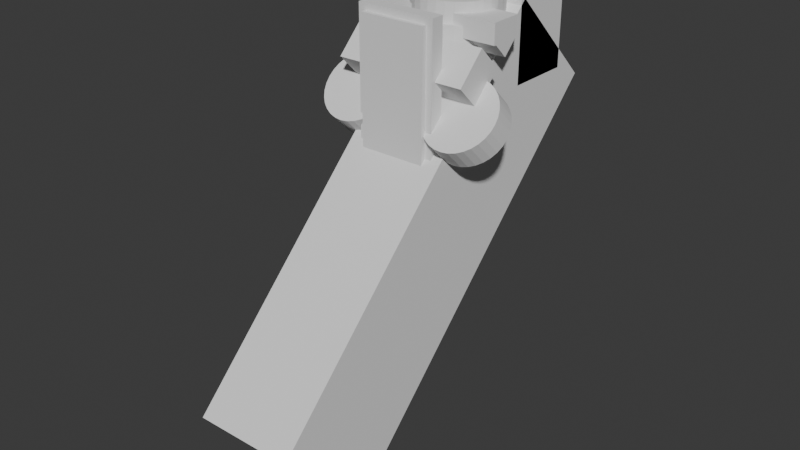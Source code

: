 # Source: model.blend  (saved by Blender 4.3.34; exported with 4.5.12 LTS)
import bpy
from mathutils import Matrix  # noqa: F401  (used for matrix-valued properties, if any)

bpy.ops.wm.read_factory_settings(use_empty=True)
scene = bpy.context.scene
scene.name = 'Scene'

# ---- collections
col_collection = bpy.data.collections.new('Collection'); scene.collection.children.link(col_collection)

# ---- world
world_world = bpy.data.worlds.new('World'); scene.world = world_world
world_world.use_nodes = True; world_world.node_tree.nodes.clear()
_N = world_world.node_tree.nodes; _L = world_world.node_tree.links
n0 = _N.new('ShaderNodeOutputWorld'); n0.name = 'World Output'; n0.location = (300, 300)
n1 = _N.new('ShaderNodeBackground'); n1.name = 'Background'; n1.location = (10, 300)
n1.inputs[0].default_value = (0.05088, 0.05088, 0.05088, 1.0)
_L.new(n1.outputs[0], n0.inputs[0])
n0.is_active_output = True
world_world.color = (0.05088, 0.05088, 0.05088)
world_world.sun_shadow_jitter_overblur = 0.0

# ---- meshes
me_cylinder_003 = bpy.data.meshes.new('Cylinder.003')
me_cylinder_003.from_pydata([(0.0, 1.0, -1.0), (0.0, 1.0, 1.0), (0.1951, 0.9808, -1.0), (0.1951, 0.9808, 1.0), (0.3827, 0.9239, -1.0), (0.3827, 0.9239, 1.0), (0.5556, 0.8315, -1.0), (0.5556, 0.8315, 1.0), (0.7071, 0.7071, -1.0), (0.7071, 0.7071, 1.0), (0.8315, 0.5556, -1.0), (0.8315, 0.5556, 1.0), (0.9239, 0.3827, -1.0), (0.9239, 0.3827, 1.0), (0.9808, 0.1951, -1.0), (0.9808, 0.1951, 1.0), (1.0, 0.0, -1.0), (1.0, 0.0, 1.0), (0.9808, -0.1951, -1.0), (0.9808, -0.1951, 1.0), (0.9239, -0.3827, -1.0), (0.9239, -0.3827, 1.0), (0.8315, -0.5556, -1.0), (0.8315, -0.5556, 1.0), (0.7071, -0.7071, -1.0), (0.7071, -0.7071, 1.0), (0.5556, -0.8315, -1.0), (0.5556, -0.8315, 1.0), (0.3827, -0.9239, -1.0), (0.3827, -0.9239, 1.0), (0.1951, -0.9808, -1.0), (0.1951, -0.9808, 1.0), (0.0, -1.0, -1.0), (0.0, -1.0, 1.0), (-0.1951, -0.9808, -1.0), (-0.1951, -0.9808, 1.0), (-0.3827, -0.9239, -1.0), (-0.3827, -0.9239, 1.0), (-0.5556, -0.8315, -1.0), (-0.5556, -0.8315, 1.0), (-0.7071, -0.7071, -1.0), (-0.7071, -0.7071, 1.0), (-0.8315, -0.5556, -1.0), (-0.8315, -0.5556, 1.0), (-0.9239, -0.3827, -1.0), (-0.9239, -0.3827, 1.0), (-0.9808, -0.1951, -1.0), (-0.9808, -0.1951, 1.0), (-1.0, 0.0, -1.0), (-1.0, 0.0, 1.0), (-0.9808, 0.1951, -1.0), (-0.9808, 0.1951, 1.0), (-0.9239, 0.3827, -1.0), (-0.9239, 0.3827, 1.0), (-0.8315, 0.5556, -1.0), (-0.8315, 0.5556, 1.0), (-0.7071, 0.7071, -1.0), (-0.7071, 0.7071, 1.0), (-0.5556, 0.8315, -1.0), (-0.5556, 0.8315, 1.0), (-0.3827, 0.9239, -1.0), (-0.3827, 0.9239, 1.0), (-0.1951, 0.9808, -1.0), (-0.1951, 0.9808, 1.0)], [], [(0, 1, 3, 2), (2, 3, 5, 4), (4, 5, 7, 6), (6, 7, 9, 8), (8, 9, 11, 10), (10, 11, 13, 12), (12, 13, 15, 14), (14, 15, 17, 16), (16, 17, 19, 18), (18, 19, 21, 20), (20, 21, 23, 22), (22, 23, 25, 24), (24, 25, 27, 26), (26, 27, 29, 28), (28, 29, 31, 30), (30, 31, 33, 32), (32, 33, 35, 34), (34, 35, 37, 36), (36, 37, 39, 38), (38, 39, 41, 40), (40, 41, 43, 42), (42, 43, 45, 44), (44, 45, 47, 46), (46, 47, 49, 48), (48, 49, 51, 50), (50, 51, 53, 52), (52, 53, 55, 54), (54, 55, 57, 56), (56, 57, 59, 58), (58, 59, 61, 60), (3, 1, 63, 61, 59, 57, 55, 53, 51, 49, 47, 45, 43, 41, 39, 37, 35, 33, 31, 29, 27, 25, 23, 21, 19, 17, 15, 13, 11, 9, 7, 5), (60, 61, 63, 62), (62, 63, 1, 0), (0, 2, 4, 6, 8, 10, 12, 14, 16, 18, 20, 22, 24, 26, 28, 30, 32, 34, 36, 38, 40, 42, 44, 46, 48, 50, 52, 54, 56, 58, 60, 62)])
_uv = me_cylinder_003.uv_layers.new(name='UVMap')
_uv.uv.foreach_set('vector', [1.0, 0.5, 1.0, 1.0, 0.9688, 1.0, 0.9688, 0.5, 0.9688, 0.5, 0.9688, 1.0, 0.9375, 1.0, 0.9375, 0.5, 0.9375, 0.5, 0.9375, 1.0, 0.9062, 1.0, 0.9062, 0.5, 0.9062, 0.5, 0.9062, 1.0, 0.875, 1.0, 0.875, 0.5, 0.875, 0.5, 0.875, 1.0, 0.8438, 1.0, 0.8438, 0.5, 0.8438, 0.5, 0.8438, 1.0, 0.8125, 1.0, 0.8125, 0.5, 0.8125, 0.5, 0.8125, 1.0, 0.7812, 1.0, 0.7812, 0.5, 0.7812, 0.5, 0.7812, 1.0, 0.75, 1.0, 0.75, 0.5, 0.75, 0.5, 0.75, 1.0, 0.7188, 1.0, 0.7188, 0.5, 0.7188, 0.5, 0.7188, 1.0, 0.6875, 1.0, 0.6875, 0.5, 0.6875, 0.5, 0.6875, 1.0, 0.6562, 1.0, 0.6562, 0.5, 0.6562, 0.5, 0.6562, 1.0, 0.625, 1.0, 0.625, 0.5, 0.625, 0.5, 0.625, 1.0, 0.5938, 1.0, 0.5938, 0.5, 0.5938, 0.5, 0.5938, 1.0, 0.5625, 1.0, 0.5625, 0.5, 0.5625, 0.5, 0.5625, 1.0, 0.5312, 1.0, 0.5312, 0.5, 0.5312, 0.5, 0.5312, 1.0, 0.5, 1.0, 0.5, 0.5, 0.5, 0.5, 0.5, 1.0, 0.4688, 1.0, 0.4688, 0.5, 0.4688, 0.5, 0.4688, 1.0, 0.4375, 1.0, 0.4375, 0.5, 0.4375, 0.5, 0.4375, 1.0, 0.4062, 1.0, 0.4062, 0.5, 0.4062, 0.5, 0.4062, 1.0, 0.375, 1.0, 0.375, 0.5, 0.375, 0.5, 0.375, 1.0, 0.3438, 1.0, 0.3438, 0.5, 0.3438, 0.5, 0.3438, 1.0, 0.3125, 1.0, 0.3125, 0.5, 0.3125, 0.5, 0.3125, 1.0, 0.2812, 1.0, 0.2812, 0.5, 0.2812, 0.5, 0.2812, 1.0, 0.25, 1.0, 0.25, 0.5, 0.25, 0.5, 0.25, 1.0, 0.2188, 1.0, 0.2188, 0.5, 0.2188, 0.5, 0.2188, 1.0, 0.1875, 1.0, 0.1875, 0.5, 0.1875, 0.5, 0.1875, 1.0, 0.1562, 1.0, 0.1562, 0.5, 0.1562, 0.5, 0.1562, 1.0, 0.125, 1.0, 0.125, 0.5, 0.125, 0.5, 0.125, 1.0, 0.09375, 1.0, 0.09375, 0.5, 0.09375, 0.5, 0.09375, 1.0, 0.0625, 1.0, 0.0625, 0.5, 0.2968, 0.4854, 0.25, 0.49, 0.2032, 0.4854, 0.1582, 0.4717, 0.1167, 0.4496, 0.08029, 0.4197, 0.05045, 0.3833, 0.02827, 0.3418, 0.01461, 0.2968, 0.01, 0.25, 0.01461, 0.2032, 0.02827, 0.1582, 0.05045, 0.1167, 0.08029, 0.08029, 0.1167, 0.05045, 0.1582, 0.02827, 0.2032, 0.01461, 0.25, 0.01, 0.2968, 0.01461, 0.3418, 0.02827, 0.3833, 0.05045, 0.4197, 0.08029, 0.4496, 0.1167, 0.4717, 0.1582, 0.4854, 0.2032, 0.49, 0.25, 0.4854, 0.2968, 0.4717, 0.3418, 0.4496, 0.3833, 0.4197, 0.4197, 0.3833, 0.4496, 0.3418, 0.4717, 0.0625, 0.5, 0.0625, 1.0, 0.03125, 1.0, 0.03125, 0.5, 0.03125, 0.5, 0.03125, 1.0, 0.0, 1.0, 0.0, 0.5, 0.75, 0.49, 0.7968, 0.4854, 0.8418, 0.4717, 0.8833, 0.4496, 0.9197, 0.4197, 0.9496, 0.3833, 0.9717, 0.3418, 0.9854, 0.2968, 0.99, 0.25, 0.9854, 0.2032, 0.9717, 0.1582, 0.9496, 0.1167, 0.9197, 0.08029, 0.8833, 0.05045, 0.8418, 0.02827, 0.7968, 0.01461, 0.75, 0.01, 0.7032, 0.01461, 0.6582, 0.02827, 0.6167, 0.05045, 0.5803, 0.08029, 0.5504, 0.1167, 0.5283, 0.1582, 0.5146, 0.2032, 0.51, 0.25, 0.5146, 0.2968, 0.5283, 0.3418, 0.5504, 0.3833, 0.5803, 0.4197, 0.6167, 0.4496, 0.6582, 0.4717, 0.7032, 0.4854])
me_cylinder_003.update()
me_cube = bpy.data.meshes.new('Cube')
me_cube.from_pydata([(-1.0, -1.0, -1.0), (-1.0, -1.0, 1.0), (-1.0, 1.0, -1.0), (-1.0, 1.0, 1.0), (1.0, -1.0, -1.0), (1.0, -1.0, 1.0), (1.0, 1.0, -1.0), (1.0, 1.0, 1.0)], [], [(0, 1, 3, 2), (2, 3, 7, 6), (6, 7, 5, 4), (4, 5, 1, 0), (2, 6, 4, 0), (7, 3, 1, 5)])
_uv = me_cube.uv_layers.new(name='UVMap')
_uv.uv.foreach_set('vector', [0.375, 0.0, 0.625, 0.0, 0.625, 0.25, 0.375, 0.25, 0.375, 0.25, 0.625, 0.25, 0.625, 0.5, 0.375, 0.5, 0.375, 0.5, 0.625, 0.5, 0.625, 0.75, 0.375, 0.75, 0.375, 0.75, 0.625, 0.75, 0.625, 1.0, 0.375, 1.0, 0.125, 0.5, 0.375, 0.5, 0.375, 0.75, 0.125, 0.75, 0.625, 0.5, 0.875, 0.5, 0.875, 0.75, 0.625, 0.75])
me_cube.update()
me_cylinder_004 = bpy.data.meshes.new('Cylinder.004')
me_cylinder_004.from_pydata([(0.0, 1.0, -1.0), (0.0, 1.0, 1.0), (0.1951, 0.9808, -1.0), (0.1951, 0.9808, 1.0), (0.3827, 0.9239, -1.0), (0.3827, 0.9239, 1.0), (0.5556, 0.8315, -1.0), (0.5556, 0.8315, 1.0), (0.7071, 0.7071, -1.0), (0.7071, 0.7071, 1.0), (0.8315, 0.5556, -1.0), (0.8315, 0.5556, 1.0), (0.9239, 0.3827, -1.0), (0.9239, 0.3827, 1.0), (0.9808, 0.1951, -1.0), (0.9808, 0.1951, 1.0), (1.0, 0.0, -1.0), (1.0, 0.0, 1.0), (0.9808, -0.1951, -1.0), (0.9808, -0.1951, 1.0), (0.9239, -0.3827, -1.0), (0.9239, -0.3827, 1.0), (0.8315, -0.5556, -1.0), (0.8315, -0.5556, 1.0), (0.7071, -0.7071, -1.0), (0.7071, -0.7071, 1.0), (0.5556, -0.8315, -1.0), (0.5556, -0.8315, 1.0), (0.3827, -0.9239, -1.0), (0.3827, -0.9239, 1.0), (0.1951, -0.9808, -1.0), (0.1951, -0.9808, 1.0), (0.0, -1.0, -1.0), (0.0, -1.0, 1.0), (-0.1951, -0.9808, -1.0), (-0.1951, -0.9808, 1.0), (-0.3827, -0.9239, -1.0), (-0.3827, -0.9239, 1.0), (-0.5556, -0.8315, -1.0), (-0.5556, -0.8315, 1.0), (-0.7071, -0.7071, -1.0), (-0.7071, -0.7071, 1.0), (-0.8315, -0.5556, -1.0), (-0.8315, -0.5556, 1.0), (-0.9239, -0.3827, -1.0), (-0.9239, -0.3827, 1.0), (-0.9808, -0.1951, -1.0), (-0.9808, -0.1951, 1.0), (-1.0, 0.0, -1.0), (-1.0, 0.0, 1.0), (-0.9808, 0.1951, -1.0), (-0.9808, 0.1951, 1.0), (-0.9239, 0.3827, -1.0), (-0.9239, 0.3827, 1.0), (-0.8315, 0.5556, -1.0), (-0.8315, 0.5556, 1.0), (-0.7071, 0.7071, -1.0), (-0.7071, 0.7071, 1.0), (-0.5556, 0.8315, -1.0), (-0.5556, 0.8315, 1.0), (-0.3827, 0.9239, -1.0), (-0.3827, 0.9239, 1.0), (-0.1951, 0.9808, -1.0), (-0.1951, 0.9808, 1.0)], [], [(0, 1, 3, 2), (2, 3, 5, 4), (4, 5, 7, 6), (6, 7, 9, 8), (8, 9, 11, 10), (10, 11, 13, 12), (12, 13, 15, 14), (14, 15, 17, 16), (16, 17, 19, 18), (18, 19, 21, 20), (20, 21, 23, 22), (22, 23, 25, 24), (24, 25, 27, 26), (26, 27, 29, 28), (28, 29, 31, 30), (30, 31, 33, 32), (32, 33, 35, 34), (34, 35, 37, 36), (36, 37, 39, 38), (38, 39, 41, 40), (40, 41, 43, 42), (42, 43, 45, 44), (44, 45, 47, 46), (46, 47, 49, 48), (48, 49, 51, 50), (50, 51, 53, 52), (52, 53, 55, 54), (54, 55, 57, 56), (56, 57, 59, 58), (58, 59, 61, 60), (3, 1, 63, 61, 59, 57, 55, 53, 51, 49, 47, 45, 43, 41, 39, 37, 35, 33, 31, 29, 27, 25, 23, 21, 19, 17, 15, 13, 11, 9, 7, 5), (60, 61, 63, 62), (62, 63, 1, 0), (0, 2, 4, 6, 8, 10, 12, 14, 16, 18, 20, 22, 24, 26, 28, 30, 32, 34, 36, 38, 40, 42, 44, 46, 48, 50, 52, 54, 56, 58, 60, 62)])
_uv = me_cylinder_004.uv_layers.new(name='UVMap')
_uv.uv.foreach_set('vector', [1.0, 0.5, 1.0, 1.0, 0.9688, 1.0, 0.9688, 0.5, 0.9688, 0.5, 0.9688, 1.0, 0.9375, 1.0, 0.9375, 0.5, 0.9375, 0.5, 0.9375, 1.0, 0.9062, 1.0, 0.9062, 0.5, 0.9062, 0.5, 0.9062, 1.0, 0.875, 1.0, 0.875, 0.5, 0.875, 0.5, 0.875, 1.0, 0.8438, 1.0, 0.8438, 0.5, 0.8438, 0.5, 0.8438, 1.0, 0.8125, 1.0, 0.8125, 0.5, 0.8125, 0.5, 0.8125, 1.0, 0.7812, 1.0, 0.7812, 0.5, 0.7812, 0.5, 0.7812, 1.0, 0.75, 1.0, 0.75, 0.5, 0.75, 0.5, 0.75, 1.0, 0.7188, 1.0, 0.7188, 0.5, 0.7188, 0.5, 0.7188, 1.0, 0.6875, 1.0, 0.6875, 0.5, 0.6875, 0.5, 0.6875, 1.0, 0.6562, 1.0, 0.6562, 0.5, 0.6562, 0.5, 0.6562, 1.0, 0.625, 1.0, 0.625, 0.5, 0.625, 0.5, 0.625, 1.0, 0.5938, 1.0, 0.5938, 0.5, 0.5938, 0.5, 0.5938, 1.0, 0.5625, 1.0, 0.5625, 0.5, 0.5625, 0.5, 0.5625, 1.0, 0.5312, 1.0, 0.5312, 0.5, 0.5312, 0.5, 0.5312, 1.0, 0.5, 1.0, 0.5, 0.5, 0.5, 0.5, 0.5, 1.0, 0.4688, 1.0, 0.4688, 0.5, 0.4688, 0.5, 0.4688, 1.0, 0.4375, 1.0, 0.4375, 0.5, 0.4375, 0.5, 0.4375, 1.0, 0.4062, 1.0, 0.4062, 0.5, 0.4062, 0.5, 0.4062, 1.0, 0.375, 1.0, 0.375, 0.5, 0.375, 0.5, 0.375, 1.0, 0.3438, 1.0, 0.3438, 0.5, 0.3438, 0.5, 0.3438, 1.0, 0.3125, 1.0, 0.3125, 0.5, 0.3125, 0.5, 0.3125, 1.0, 0.2812, 1.0, 0.2812, 0.5, 0.2812, 0.5, 0.2812, 1.0, 0.25, 1.0, 0.25, 0.5, 0.25, 0.5, 0.25, 1.0, 0.2188, 1.0, 0.2188, 0.5, 0.2188, 0.5, 0.2188, 1.0, 0.1875, 1.0, 0.1875, 0.5, 0.1875, 0.5, 0.1875, 1.0, 0.1562, 1.0, 0.1562, 0.5, 0.1562, 0.5, 0.1562, 1.0, 0.125, 1.0, 0.125, 0.5, 0.125, 0.5, 0.125, 1.0, 0.09375, 1.0, 0.09375, 0.5, 0.09375, 0.5, 0.09375, 1.0, 0.0625, 1.0, 0.0625, 0.5, 0.2968, 0.4854, 0.25, 0.49, 0.2032, 0.4854, 0.1582, 0.4717, 0.1167, 0.4496, 0.08029, 0.4197, 0.05045, 0.3833, 0.02827, 0.3418, 0.01461, 0.2968, 0.01, 0.25, 0.01461, 0.2032, 0.02827, 0.1582, 0.05045, 0.1167, 0.08029, 0.08029, 0.1167, 0.05045, 0.1582, 0.02827, 0.2032, 0.01461, 0.25, 0.01, 0.2968, 0.01461, 0.3418, 0.02827, 0.3833, 0.05045, 0.4197, 0.08029, 0.4496, 0.1167, 0.4717, 0.1582, 0.4854, 0.2032, 0.49, 0.25, 0.4854, 0.2968, 0.4717, 0.3418, 0.4496, 0.3833, 0.4197, 0.4197, 0.3833, 0.4496, 0.3418, 0.4717, 0.0625, 0.5, 0.0625, 1.0, 0.03125, 1.0, 0.03125, 0.5, 0.03125, 0.5, 0.03125, 1.0, 0.0, 1.0, 0.0, 0.5, 0.75, 0.49, 0.7968, 0.4854, 0.8418, 0.4717, 0.8833, 0.4496, 0.9197, 0.4197, 0.9496, 0.3833, 0.9717, 0.3418, 0.9854, 0.2968, 0.99, 0.25, 0.9854, 0.2032, 0.9717, 0.1582, 0.9496, 0.1167, 0.9197, 0.08029, 0.8833, 0.05045, 0.8418, 0.02827, 0.7968, 0.01461, 0.75, 0.01, 0.7032, 0.01461, 0.6582, 0.02827, 0.6167, 0.05045, 0.5803, 0.08029, 0.5504, 0.1167, 0.5283, 0.1582, 0.5146, 0.2032, 0.51, 0.25, 0.5146, 0.2968, 0.5283, 0.3418, 0.5504, 0.3833, 0.5803, 0.4197, 0.6167, 0.4496, 0.6582, 0.4717, 0.7032, 0.4854])
me_cylinder_004.update()
me_cube_002 = bpy.data.meshes.new('Cube.002')
me_cube_002.from_pydata([(-1.0, -1.0, -1.0), (-1.0, -1.0, 1.0), (-1.0, 1.0, -1.0), (-1.0, 1.0, 1.0), (1.0, -1.0, -1.0), (1.0, -1.0, 1.0), (1.0, 1.0, -1.0), (1.0, 1.0, 1.0)], [], [(0, 1, 3, 2), (2, 3, 7, 6), (6, 7, 5, 4), (4, 5, 1, 0), (2, 6, 4, 0), (7, 3, 1, 5)])
_uv = me_cube_002.uv_layers.new(name='UVMap')
_uv.uv.foreach_set('vector', [0.375, 0.0, 0.625, 0.0, 0.625, 0.25, 0.375, 0.25, 0.375, 0.25, 0.625, 0.25, 0.625, 0.5, 0.375, 0.5, 0.375, 0.5, 0.625, 0.5, 0.625, 0.75, 0.375, 0.75, 0.375, 0.75, 0.625, 0.75, 0.625, 1.0, 0.375, 1.0, 0.125, 0.5, 0.375, 0.5, 0.375, 0.75, 0.125, 0.75, 0.625, 0.5, 0.875, 0.5, 0.875, 0.75, 0.625, 0.75])
me_cube_002.update()
me_cube_003 = bpy.data.meshes.new('Cube.003')
me_cube_003.from_pydata([(-1.0, -1.0, -1.0), (-1.0, -1.0, 1.0), (-1.0, 1.0, -1.0), (-1.0, 1.0, 1.0), (1.0, -1.0, -1.0), (1.0, -1.0, 1.0), (1.0, 1.0, -1.0), (1.0, 1.0, 1.0)], [], [(0, 1, 3, 2), (2, 3, 7, 6), (6, 7, 5, 4), (4, 5, 1, 0), (2, 6, 4, 0), (7, 3, 1, 5)])
_uv = me_cube_003.uv_layers.new(name='UVMap')
_uv.uv.foreach_set('vector', [0.375, 0.0, 0.625, 0.0, 0.625, 0.25, 0.375, 0.25, 0.375, 0.25, 0.625, 0.25, 0.625, 0.5, 0.375, 0.5, 0.375, 0.5, 0.625, 0.5, 0.625, 0.75, 0.375, 0.75, 0.375, 0.75, 0.625, 0.75, 0.625, 1.0, 0.375, 1.0, 0.125, 0.5, 0.375, 0.5, 0.375, 0.75, 0.125, 0.75, 0.625, 0.5, 0.875, 0.5, 0.875, 0.75, 0.625, 0.75])
me_cube_003.update()
me_cube_004 = bpy.data.meshes.new('Cube.004')
me_cube_004.from_pydata([(-1.0, -1.0, -1.0), (-1.0, -1.0, 1.0), (-1.0, 1.0, -1.0), (-1.0, 1.0, 1.0), (1.0, -1.0, -1.0), (1.0, -1.0, 1.0), (1.0, 1.0, -1.0), (1.0, 1.0, 1.0)], [], [(0, 1, 3, 2), (2, 3, 7, 6), (6, 7, 5, 4), (4, 5, 1, 0), (2, 6, 4, 0), (7, 3, 1, 5)])
_uv = me_cube_004.uv_layers.new(name='UVMap')
_uv.uv.foreach_set('vector', [0.375, 0.0, 0.625, 0.0, 0.625, 0.25, 0.375, 0.25, 0.375, 0.25, 0.625, 0.25, 0.625, 0.5, 0.375, 0.5, 0.375, 0.5, 0.625, 0.5, 0.625, 0.75, 0.375, 0.75, 0.375, 0.75, 0.625, 0.75, 0.625, 1.0, 0.375, 1.0, 0.125, 0.5, 0.375, 0.5, 0.375, 0.75, 0.125, 0.75, 0.625, 0.5, 0.875, 0.5, 0.875, 0.75, 0.625, 0.75])
me_cube_004.update()
me_cube_005 = bpy.data.meshes.new('Cube.005')
me_cube_005.from_pydata([(-1.0, -1.0, -1.0), (-1.0, -1.0, 1.0), (-1.0, 1.0, -1.0), (-1.0, 1.0, 1.0), (1.0, -1.0, -1.0), (1.0, -1.0, 1.0), (1.0, 1.0, -1.0), (1.0, 1.0, 1.0)], [], [(0, 1, 3, 2), (2, 3, 7, 6), (6, 7, 5, 4), (4, 5, 1, 0), (2, 6, 4, 0), (7, 3, 1, 5)])
_uv = me_cube_005.uv_layers.new(name='UVMap')
_uv.uv.foreach_set('vector', [0.375, 0.0, 0.625, 0.0, 0.625, 0.25, 0.375, 0.25, 0.375, 0.25, 0.625, 0.25, 0.625, 0.5, 0.375, 0.5, 0.375, 0.5, 0.625, 0.5, 0.625, 0.75, 0.375, 0.75, 0.375, 0.75, 0.625, 0.75, 0.625, 1.0, 0.375, 1.0, 0.125, 0.5, 0.375, 0.5, 0.375, 0.75, 0.125, 0.75, 0.625, 0.5, 0.875, 0.5, 0.875, 0.75, 0.625, 0.75])
me_cube_005.update()
me_cube_001 = bpy.data.meshes.new('Cube.001')
me_cube_001.from_pydata([(-1.0, -1.0, -1.0), (-1.0, -1.0, 1.0), (-1.0, 1.0, -1.0), (-1.0, 1.0, 1.0), (1.0, -1.0, -1.0), (1.0, -1.0, 1.0), (1.0, 1.0, -1.0), (1.0, 1.0, 1.0)], [], [(0, 1, 3, 2), (2, 3, 7, 6), (6, 7, 5, 4), (4, 5, 1, 0), (2, 6, 4, 0), (7, 3, 1, 5)])
_uv = me_cube_001.uv_layers.new(name='UVMap')
_uv.uv.foreach_set('vector', [0.375, 0.0, 0.625, 0.0, 0.625, 0.25, 0.375, 0.25, 0.375, 0.25, 0.625, 0.25, 0.625, 0.5, 0.375, 0.5, 0.375, 0.5, 0.625, 0.5, 0.625, 0.75, 0.375, 0.75, 0.375, 0.75, 0.625, 0.75, 0.625, 1.0, 0.375, 1.0, 0.125, 0.5, 0.375, 0.5, 0.375, 0.75, 0.125, 0.75, 0.625, 0.5, 0.875, 0.5, 0.875, 0.75, 0.625, 0.75])
me_cube_001.update()
me_cube_007 = bpy.data.meshes.new('Cube.007')
me_cube_007.from_pydata([(-1.0, -1.0, -1.0), (-1.0, -1.0, 1.0), (-1.0, 1.0, -1.0), (-1.0, 1.0, 1.0), (1.0, -1.0, -1.0), (1.0, -1.0, 1.0), (1.0, 1.0, -1.0), (1.0, 1.0, 1.0)], [], [(0, 1, 3, 2), (2, 3, 7, 6), (6, 7, 5, 4), (4, 5, 1, 0), (2, 6, 4, 0), (7, 3, 1, 5)])
_uv = me_cube_007.uv_layers.new(name='UVMap')
_uv.uv.foreach_set('vector', [0.375, 0.0, 0.625, 0.0, 0.625, 0.25, 0.375, 0.25, 0.375, 0.25, 0.625, 0.25, 0.625, 0.5, 0.375, 0.5, 0.375, 0.5, 0.625, 0.5, 0.625, 0.75, 0.375, 0.75, 0.375, 0.75, 0.625, 0.75, 0.625, 1.0, 0.375, 1.0, 0.125, 0.5, 0.375, 0.5, 0.375, 0.75, 0.125, 0.75, 0.625, 0.5, 0.875, 0.5, 0.875, 0.75, 0.625, 0.75])
me_cube_007.update()
me_cube_008 = bpy.data.meshes.new('Cube.008')
me_cube_008.from_pydata([(-1.0, -1.0, -1.0), (-1.0, -1.0, 1.0), (-1.0, 1.0, -1.0), (-1.0, 1.0, 1.0), (1.0, -1.0, -1.0), (1.0, -1.0, 1.0), (1.0, 1.0, -1.0), (1.0, 1.0, 1.0)], [], [(0, 1, 3, 2), (2, 3, 7, 6), (6, 7, 5, 4), (4, 5, 1, 0), (2, 6, 4, 0), (7, 3, 1, 5)])
_uv = me_cube_008.uv_layers.new(name='UVMap')
_uv.uv.foreach_set('vector', [0.375, 0.0, 0.625, 0.0, 0.625, 0.25, 0.375, 0.25, 0.375, 0.25, 0.625, 0.25, 0.625, 0.5, 0.375, 0.5, 0.375, 0.5, 0.625, 0.5, 0.625, 0.75, 0.375, 0.75, 0.375, 0.75, 0.625, 0.75, 0.625, 1.0, 0.375, 1.0, 0.125, 0.5, 0.375, 0.5, 0.375, 0.75, 0.125, 0.75, 0.625, 0.5, 0.875, 0.5, 0.875, 0.75, 0.625, 0.75])
me_cube_008.update()
me_cylinder = bpy.data.meshes.new('Cylinder')
me_cylinder.from_pydata([(0.0, 1.0, -1.0), (0.0, 1.0, 1.0), (0.1951, 0.9808, -1.0), (0.1951, 0.9808, 1.0), (0.3827, 0.9239, -1.0), (0.3827, 0.9239, 1.0), (0.5556, 0.8315, -1.0), (0.5556, 0.8315, 1.0), (0.7071, 0.7071, -1.0), (0.7071, 0.7071, 1.0), (0.8315, 0.5556, -1.0), (0.8315, 0.5556, 1.0), (0.9239, 0.3827, -1.0), (0.9239, 0.3827, 1.0), (0.9808, 0.1951, -1.0), (0.9808, 0.1951, 1.0), (1.0, 0.0, -1.0), (1.0, 0.0, 1.0), (0.9808, -0.1951, -1.0), (0.9808, -0.1951, 1.0), (0.9239, -0.3827, -1.0), (0.9239, -0.3827, 1.0), (0.8315, -0.5556, -1.0), (0.8315, -0.5556, 1.0), (0.7071, -0.7071, -1.0), (0.7071, -0.7071, 1.0), (0.5556, -0.8315, -1.0), (0.5556, -0.8315, 1.0), (0.3827, -0.9239, -1.0), (0.3827, -0.9239, 1.0), (0.1951, -0.9808, -1.0), (0.1951, -0.9808, 1.0), (0.0, -1.0, -1.0), (0.0, -1.0, 1.0), (-0.1951, -0.9808, -1.0), (-0.1951, -0.9808, 1.0), (-0.3827, -0.9239, -1.0), (-0.3827, -0.9239, 1.0), (-0.5556, -0.8315, -1.0), (-0.5556, -0.8315, 1.0), (-0.7071, -0.7071, -1.0), (-0.7071, -0.7071, 1.0), (-0.8315, -0.5556, -1.0), (-0.8315, -0.5556, 1.0), (-0.9239, -0.3827, -1.0), (-0.9239, -0.3827, 1.0), (-0.9808, -0.1951, -1.0), (-0.9808, -0.1951, 1.0), (-1.0, 0.0, -1.0), (-1.0, 0.0, 1.0), (-0.9808, 0.1951, -1.0), (-0.9808, 0.1951, 1.0), (-0.9239, 0.3827, -1.0), (-0.9239, 0.3827, 1.0), (-0.8315, 0.5556, -1.0), (-0.8315, 0.5556, 1.0), (-0.7071, 0.7071, -1.0), (-0.7071, 0.7071, 1.0), (-0.5556, 0.8315, -1.0), (-0.5556, 0.8315, 1.0), (-0.3827, 0.9239, -1.0), (-0.3827, 0.9239, 1.0), (-0.1951, 0.9808, -1.0), (-0.1951, 0.9808, 1.0)], [], [(0, 1, 3, 2), (2, 3, 5, 4), (4, 5, 7, 6), (6, 7, 9, 8), (8, 9, 11, 10), (10, 11, 13, 12), (12, 13, 15, 14), (14, 15, 17, 16), (16, 17, 19, 18), (18, 19, 21, 20), (20, 21, 23, 22), (22, 23, 25, 24), (24, 25, 27, 26), (26, 27, 29, 28), (28, 29, 31, 30), (30, 31, 33, 32), (32, 33, 35, 34), (34, 35, 37, 36), (36, 37, 39, 38), (38, 39, 41, 40), (40, 41, 43, 42), (42, 43, 45, 44), (44, 45, 47, 46), (46, 47, 49, 48), (48, 49, 51, 50), (50, 51, 53, 52), (52, 53, 55, 54), (54, 55, 57, 56), (56, 57, 59, 58), (58, 59, 61, 60), (3, 1, 63, 61, 59, 57, 55, 53, 51, 49, 47, 45, 43, 41, 39, 37, 35, 33, 31, 29, 27, 25, 23, 21, 19, 17, 15, 13, 11, 9, 7, 5), (60, 61, 63, 62), (62, 63, 1, 0), (0, 2, 4, 6, 8, 10, 12, 14, 16, 18, 20, 22, 24, 26, 28, 30, 32, 34, 36, 38, 40, 42, 44, 46, 48, 50, 52, 54, 56, 58, 60, 62)])
_uv = me_cylinder.uv_layers.new(name='UVMap')
_uv.uv.foreach_set('vector', [1.0, 0.5, 1.0, 1.0, 0.9688, 1.0, 0.9688, 0.5, 0.9688, 0.5, 0.9688, 1.0, 0.9375, 1.0, 0.9375, 0.5, 0.9375, 0.5, 0.9375, 1.0, 0.9062, 1.0, 0.9062, 0.5, 0.9062, 0.5, 0.9062, 1.0, 0.875, 1.0, 0.875, 0.5, 0.875, 0.5, 0.875, 1.0, 0.8438, 1.0, 0.8438, 0.5, 0.8438, 0.5, 0.8438, 1.0, 0.8125, 1.0, 0.8125, 0.5, 0.8125, 0.5, 0.8125, 1.0, 0.7812, 1.0, 0.7812, 0.5, 0.7812, 0.5, 0.7812, 1.0, 0.75, 1.0, 0.75, 0.5, 0.75, 0.5, 0.75, 1.0, 0.7188, 1.0, 0.7188, 0.5, 0.7188, 0.5, 0.7188, 1.0, 0.6875, 1.0, 0.6875, 0.5, 0.6875, 0.5, 0.6875, 1.0, 0.6562, 1.0, 0.6562, 0.5, 0.6562, 0.5, 0.6562, 1.0, 0.625, 1.0, 0.625, 0.5, 0.625, 0.5, 0.625, 1.0, 0.5938, 1.0, 0.5938, 0.5, 0.5938, 0.5, 0.5938, 1.0, 0.5625, 1.0, 0.5625, 0.5, 0.5625, 0.5, 0.5625, 1.0, 0.5312, 1.0, 0.5312, 0.5, 0.5312, 0.5, 0.5312, 1.0, 0.5, 1.0, 0.5, 0.5, 0.5, 0.5, 0.5, 1.0, 0.4688, 1.0, 0.4688, 0.5, 0.4688, 0.5, 0.4688, 1.0, 0.4375, 1.0, 0.4375, 0.5, 0.4375, 0.5, 0.4375, 1.0, 0.4062, 1.0, 0.4062, 0.5, 0.4062, 0.5, 0.4062, 1.0, 0.375, 1.0, 0.375, 0.5, 0.375, 0.5, 0.375, 1.0, 0.3438, 1.0, 0.3438, 0.5, 0.3438, 0.5, 0.3438, 1.0, 0.3125, 1.0, 0.3125, 0.5, 0.3125, 0.5, 0.3125, 1.0, 0.2812, 1.0, 0.2812, 0.5, 0.2812, 0.5, 0.2812, 1.0, 0.25, 1.0, 0.25, 0.5, 0.25, 0.5, 0.25, 1.0, 0.2188, 1.0, 0.2188, 0.5, 0.2188, 0.5, 0.2188, 1.0, 0.1875, 1.0, 0.1875, 0.5, 0.1875, 0.5, 0.1875, 1.0, 0.1562, 1.0, 0.1562, 0.5, 0.1562, 0.5, 0.1562, 1.0, 0.125, 1.0, 0.125, 0.5, 0.125, 0.5, 0.125, 1.0, 0.09375, 1.0, 0.09375, 0.5, 0.09375, 0.5, 0.09375, 1.0, 0.0625, 1.0, 0.0625, 0.5, 0.2968, 0.4854, 0.25, 0.49, 0.2032, 0.4854, 0.1582, 0.4717, 0.1167, 0.4496, 0.08029, 0.4197, 0.05045, 0.3833, 0.02827, 0.3418, 0.01461, 0.2968, 0.01, 0.25, 0.01461, 0.2032, 0.02827, 0.1582, 0.05045, 0.1167, 0.08029, 0.08029, 0.1167, 0.05045, 0.1582, 0.02827, 0.2032, 0.01461, 0.25, 0.01, 0.2968, 0.01461, 0.3418, 0.02827, 0.3833, 0.05045, 0.4197, 0.08029, 0.4496, 0.1167, 0.4717, 0.1582, 0.4854, 0.2032, 0.49, 0.25, 0.4854, 0.2968, 0.4717, 0.3418, 0.4496, 0.3833, 0.4197, 0.4197, 0.3833, 0.4496, 0.3418, 0.4717, 0.0625, 0.5, 0.0625, 1.0, 0.03125, 1.0, 0.03125, 0.5, 0.03125, 0.5, 0.03125, 1.0, 0.0, 1.0, 0.0, 0.5, 0.75, 0.49, 0.7968, 0.4854, 0.8418, 0.4717, 0.8833, 0.4496, 0.9197, 0.4197, 0.9496, 0.3833, 0.9717, 0.3418, 0.9854, 0.2968, 0.99, 0.25, 0.9854, 0.2032, 0.9717, 0.1582, 0.9496, 0.1167, 0.9197, 0.08029, 0.8833, 0.05045, 0.8418, 0.02827, 0.7968, 0.01461, 0.75, 0.01, 0.7032, 0.01461, 0.6582, 0.02827, 0.6167, 0.05045, 0.5803, 0.08029, 0.5504, 0.1167, 0.5283, 0.1582, 0.5146, 0.2032, 0.51, 0.25, 0.5146, 0.2968, 0.5283, 0.3418, 0.5504, 0.3833, 0.5803, 0.4197, 0.6167, 0.4496, 0.6582, 0.4717, 0.7032, 0.4854])
me_cylinder.update()
me_cylinder_001 = bpy.data.meshes.new('Cylinder.001')
me_cylinder_001.from_pydata([(0.0, 1.0, -1.0), (0.0, 1.0, 1.0), (0.1951, 0.9808, -1.0), (0.1951, 0.9808, 1.0), (0.3827, 0.9239, -1.0), (0.3827, 0.9239, 1.0), (0.5556, 0.8315, -1.0), (0.5556, 0.8315, 1.0), (0.7071, 0.7071, -1.0), (0.7071, 0.7071, 1.0), (0.8315, 0.5556, -1.0), (0.8315, 0.5556, 1.0), (0.9239, 0.3827, -1.0), (0.9239, 0.3827, 1.0), (0.9808, 0.1951, -1.0), (0.9808, 0.1951, 1.0), (1.0, 0.0, -1.0), (1.0, 0.0, 1.0), (0.9808, -0.1951, -1.0), (0.9808, -0.1951, 1.0), (0.9239, -0.3827, -1.0), (0.9239, -0.3827, 1.0), (0.8315, -0.5556, -1.0), (0.8315, -0.5556, 1.0), (0.7071, -0.7071, -1.0), (0.7071, -0.7071, 1.0), (0.5556, -0.8315, -1.0), (0.5556, -0.8315, 1.0), (0.3827, -0.9239, -1.0), (0.3827, -0.9239, 1.0), (0.1951, -0.9808, -1.0), (0.1951, -0.9808, 1.0), (0.0, -1.0, -1.0), (0.0, -1.0, 1.0), (-0.1951, -0.9808, -1.0), (-0.1951, -0.9808, 1.0), (-0.3827, -0.9239, -1.0), (-0.3827, -0.9239, 1.0), (-0.5556, -0.8315, -1.0), (-0.5556, -0.8315, 1.0), (-0.7071, -0.7071, -1.0), (-0.7071, -0.7071, 1.0), (-0.8315, -0.5556, -1.0), (-0.8315, -0.5556, 1.0), (-0.9239, -0.3827, -1.0), (-0.9239, -0.3827, 1.0), (-0.9808, -0.1951, -1.0), (-0.9808, -0.1951, 1.0), (-1.0, 0.0, -1.0), (-1.0, 0.0, 1.0), (-0.9808, 0.1951, -1.0), (-0.9808, 0.1951, 1.0), (-0.9239, 0.3827, -1.0), (-0.9239, 0.3827, 1.0), (-0.8315, 0.5556, -1.0), (-0.8315, 0.5556, 1.0), (-0.7071, 0.7071, -1.0), (-0.7071, 0.7071, 1.0), (-0.5556, 0.8315, -1.0), (-0.5556, 0.8315, 1.0), (-0.3827, 0.9239, -1.0), (-0.3827, 0.9239, 1.0), (-0.1951, 0.9808, -1.0), (-0.1951, 0.9808, 1.0)], [], [(0, 1, 3, 2), (2, 3, 5, 4), (4, 5, 7, 6), (6, 7, 9, 8), (8, 9, 11, 10), (10, 11, 13, 12), (12, 13, 15, 14), (14, 15, 17, 16), (16, 17, 19, 18), (18, 19, 21, 20), (20, 21, 23, 22), (22, 23, 25, 24), (24, 25, 27, 26), (26, 27, 29, 28), (28, 29, 31, 30), (30, 31, 33, 32), (32, 33, 35, 34), (34, 35, 37, 36), (36, 37, 39, 38), (38, 39, 41, 40), (40, 41, 43, 42), (42, 43, 45, 44), (44, 45, 47, 46), (46, 47, 49, 48), (48, 49, 51, 50), (50, 51, 53, 52), (52, 53, 55, 54), (54, 55, 57, 56), (56, 57, 59, 58), (58, 59, 61, 60), (3, 1, 63, 61, 59, 57, 55, 53, 51, 49, 47, 45, 43, 41, 39, 37, 35, 33, 31, 29, 27, 25, 23, 21, 19, 17, 15, 13, 11, 9, 7, 5), (60, 61, 63, 62), (62, 63, 1, 0), (0, 2, 4, 6, 8, 10, 12, 14, 16, 18, 20, 22, 24, 26, 28, 30, 32, 34, 36, 38, 40, 42, 44, 46, 48, 50, 52, 54, 56, 58, 60, 62)])
_uv = me_cylinder_001.uv_layers.new(name='UVMap')
_uv.uv.foreach_set('vector', [1.0, 0.5, 1.0, 1.0, 0.9688, 1.0, 0.9688, 0.5, 0.9688, 0.5, 0.9688, 1.0, 0.9375, 1.0, 0.9375, 0.5, 0.9375, 0.5, 0.9375, 1.0, 0.9062, 1.0, 0.9062, 0.5, 0.9062, 0.5, 0.9062, 1.0, 0.875, 1.0, 0.875, 0.5, 0.875, 0.5, 0.875, 1.0, 0.8438, 1.0, 0.8438, 0.5, 0.8438, 0.5, 0.8438, 1.0, 0.8125, 1.0, 0.8125, 0.5, 0.8125, 0.5, 0.8125, 1.0, 0.7812, 1.0, 0.7812, 0.5, 0.7812, 0.5, 0.7812, 1.0, 0.75, 1.0, 0.75, 0.5, 0.75, 0.5, 0.75, 1.0, 0.7188, 1.0, 0.7188, 0.5, 0.7188, 0.5, 0.7188, 1.0, 0.6875, 1.0, 0.6875, 0.5, 0.6875, 0.5, 0.6875, 1.0, 0.6562, 1.0, 0.6562, 0.5, 0.6562, 0.5, 0.6562, 1.0, 0.625, 1.0, 0.625, 0.5, 0.625, 0.5, 0.625, 1.0, 0.5938, 1.0, 0.5938, 0.5, 0.5938, 0.5, 0.5938, 1.0, 0.5625, 1.0, 0.5625, 0.5, 0.5625, 0.5, 0.5625, 1.0, 0.5312, 1.0, 0.5312, 0.5, 0.5312, 0.5, 0.5312, 1.0, 0.5, 1.0, 0.5, 0.5, 0.5, 0.5, 0.5, 1.0, 0.4688, 1.0, 0.4688, 0.5, 0.4688, 0.5, 0.4688, 1.0, 0.4375, 1.0, 0.4375, 0.5, 0.4375, 0.5, 0.4375, 1.0, 0.4062, 1.0, 0.4062, 0.5, 0.4062, 0.5, 0.4062, 1.0, 0.375, 1.0, 0.375, 0.5, 0.375, 0.5, 0.375, 1.0, 0.3438, 1.0, 0.3438, 0.5, 0.3438, 0.5, 0.3438, 1.0, 0.3125, 1.0, 0.3125, 0.5, 0.3125, 0.5, 0.3125, 1.0, 0.2812, 1.0, 0.2812, 0.5, 0.2812, 0.5, 0.2812, 1.0, 0.25, 1.0, 0.25, 0.5, 0.25, 0.5, 0.25, 1.0, 0.2188, 1.0, 0.2188, 0.5, 0.2188, 0.5, 0.2188, 1.0, 0.1875, 1.0, 0.1875, 0.5, 0.1875, 0.5, 0.1875, 1.0, 0.1562, 1.0, 0.1562, 0.5, 0.1562, 0.5, 0.1562, 1.0, 0.125, 1.0, 0.125, 0.5, 0.125, 0.5, 0.125, 1.0, 0.09375, 1.0, 0.09375, 0.5, 0.09375, 0.5, 0.09375, 1.0, 0.0625, 1.0, 0.0625, 0.5, 0.2968, 0.4854, 0.25, 0.49, 0.2032, 0.4854, 0.1582, 0.4717, 0.1167, 0.4496, 0.08029, 0.4197, 0.05045, 0.3833, 0.02827, 0.3418, 0.01461, 0.2968, 0.01, 0.25, 0.01461, 0.2032, 0.02827, 0.1582, 0.05045, 0.1167, 0.08029, 0.08029, 0.1167, 0.05045, 0.1582, 0.02827, 0.2032, 0.01461, 0.25, 0.01, 0.2968, 0.01461, 0.3418, 0.02827, 0.3833, 0.05045, 0.4197, 0.08029, 0.4496, 0.1167, 0.4717, 0.1582, 0.4854, 0.2032, 0.49, 0.25, 0.4854, 0.2968, 0.4717, 0.3418, 0.4496, 0.3833, 0.4197, 0.4197, 0.3833, 0.4496, 0.3418, 0.4717, 0.0625, 0.5, 0.0625, 1.0, 0.03125, 1.0, 0.03125, 0.5, 0.03125, 0.5, 0.03125, 1.0, 0.0, 1.0, 0.0, 0.5, 0.75, 0.49, 0.7968, 0.4854, 0.8418, 0.4717, 0.8833, 0.4496, 0.9197, 0.4197, 0.9496, 0.3833, 0.9717, 0.3418, 0.9854, 0.2968, 0.99, 0.25, 0.9854, 0.2032, 0.9717, 0.1582, 0.9496, 0.1167, 0.9197, 0.08029, 0.8833, 0.05045, 0.8418, 0.02827, 0.7968, 0.01461, 0.75, 0.01, 0.7032, 0.01461, 0.6582, 0.02827, 0.6167, 0.05045, 0.5803, 0.08029, 0.5504, 0.1167, 0.5283, 0.1582, 0.5146, 0.2032, 0.51, 0.25, 0.5146, 0.2968, 0.5283, 0.3418, 0.5504, 0.3833, 0.5803, 0.4197, 0.6167, 0.4496, 0.6582, 0.4717, 0.7032, 0.4854])
me_cylinder_001.update()
me_cube_006 = bpy.data.meshes.new('Cube.006')
me_cube_006.from_pydata([(-1.0, -1.0, -1.0), (-1.0, -1.0, 1.0), (-1.0, 1.0, -1.0), (-1.0, 1.0, 1.0), (1.0, -1.0, -1.0), (1.0, -1.0, 1.0), (1.0, 1.0, -1.0), (1.0, 1.0, 1.0)], [], [(0, 1, 3, 2), (2, 3, 7, 6), (6, 7, 5, 4), (4, 5, 1, 0), (2, 6, 4, 0), (7, 3, 1, 5)])
_uv = me_cube_006.uv_layers.new(name='UVMap')
_uv.uv.foreach_set('vector', [0.375, 0.0, 0.625, 0.0, 0.625, 0.25, 0.375, 0.25, 0.375, 0.25, 0.625, 0.25, 0.625, 0.5, 0.375, 0.5, 0.375, 0.5, 0.625, 0.5, 0.625, 0.75, 0.375, 0.75, 0.375, 0.75, 0.625, 0.75, 0.625, 1.0, 0.375, 1.0, 0.125, 0.5, 0.375, 0.5, 0.375, 0.75, 0.125, 0.75, 0.625, 0.5, 0.875, 0.5, 0.875, 0.75, 0.625, 0.75])
me_cube_006.update()
me_cube_009 = bpy.data.meshes.new('Cube.009')
me_cube_009.from_pydata([(-1.0, -1.0, -1.0), (-1.0, -1.0, 1.0), (-1.0, 1.0, -1.0), (-1.0, 1.0, 1.0), (1.0, -1.0, -1.0), (1.0, -1.0, 1.0), (1.0, 1.0, -1.0), (1.0, 1.0, 1.0)], [], [(0, 1, 3, 2), (2, 3, 7, 6), (6, 7, 5, 4), (4, 5, 1, 0), (2, 6, 4, 0), (7, 3, 1, 5)])
_uv = me_cube_009.uv_layers.new(name='UVMap')
_uv.uv.foreach_set('vector', [0.375, 0.0, 0.625, 0.0, 0.625, 0.25, 0.375, 0.25, 0.375, 0.25, 0.625, 0.25, 0.625, 0.5, 0.375, 0.5, 0.375, 0.5, 0.625, 0.5, 0.625, 0.75, 0.375, 0.75, 0.375, 0.75, 0.625, 0.75, 0.625, 1.0, 0.375, 1.0, 0.125, 0.5, 0.375, 0.5, 0.375, 0.75, 0.125, 0.75, 0.625, 0.5, 0.875, 0.5, 0.875, 0.75, 0.625, 0.75])
me_cube_009.update()

# ---- objects
ob_holder_hole = bpy.data.objects.new('Holder Hole', me_cylinder_003)
ob_cube = bpy.data.objects.new('Cube', me_cube)
ob_holder = bpy.data.objects.new('Holder', me_cylinder_004)
ob_wall_plate = bpy.data.objects.new('Wall Plate', me_cube_002)
ob_wall_plate_divot = bpy.data.objects.new('Wall Plate Divot', me_cube_003)
ob_cube_001 = bpy.data.objects.new('Cube.001', me_cube_004)
ob_cube_002 = bpy.data.objects.new('Cube.002', me_cube_005)
ob_cube_003 = bpy.data.objects.new('Cube.003', me_cube_001)
ob_cube_005 = bpy.data.objects.new('Cube.005', me_cube_007)
ob_cube_004 = bpy.data.objects.new('Cube.004', me_cube_008)
ob_cylinder = bpy.data.objects.new('Cylinder', me_cylinder)
ob_cylinder_001 = bpy.data.objects.new('Cylinder.001', me_cylinder_001)
ob_rgith = bpy.data.objects.new('Rgith', me_cube_006)
ob_left = bpy.data.objects.new('left', me_cube_009)

# ---- transforms, parenting, visibility, modifiers, constraints
ob_holder_hole.location = (0.0, 24.0, 26.0)
ob_holder_hole.scale = (13.0, 13.0, 20.0)
ob_cube.location = (0.0, 9.0, 22.0)
ob_cube.rotation_euler = (-0.7854, 0.0, 0.0)
ob_cube.scale = (10.0, 2.0, 12.0)
_m = ob_cube.modifiers.new('Boolean', 'BOOLEAN')
_m.object = ob_holder_hole
_m = ob_cube.modifiers.new('Boolean.001', 'BOOLEAN')
_m.object = ob_wall_plate_divot
_m = ob_cube.modifiers.new('Boolean.002', 'BOOLEAN')
_m.object = ob_cylinder_001
_m = ob_cube.modifiers.new('Boolean.003', 'BOOLEAN')
_m.object = ob_cylinder
_m = ob_cube.modifiers.new('Boolean.004', 'BOOLEAN')
_m.object = ob_rgith
_m = ob_cube.modifiers.new('Boolean.005', 'BOOLEAN')
_m.object = ob_left
ob_holder.location = (0.0, 24.0, 28.0)
ob_holder.scale = (15.0, 15.0, 12.0)
_m = ob_holder.modifiers.new('Boolean', 'BOOLEAN')
_m.object = ob_holder_hole
_m = ob_holder.modifiers.new('Boolean.001', 'BOOLEAN')
_m = ob_holder.modifiers.new('Boolean.002', 'BOOLEAN')
_m.object = ob_cube_001
_m = ob_holder.modifiers.new('Boolean.003', 'BOOLEAN')
_m.object = ob_cube_002
_m = ob_holder.modifiers.new('Boolean.004', 'BOOLEAN')
_m.object = ob_cube_003
_m = ob_holder.modifiers.new('Boolean.005', 'BOOLEAN')
_m.object = ob_cube_005
ob_wall_plate.location = (0.0, 0.0, 23.0)
ob_wall_plate.rotation_euler = (1.571, 0.0, 0.0)
ob_wall_plate.scale = (12.0, 23.0, 2.0)
_m = ob_wall_plate.modifiers.new('Boolean', 'BOOLEAN')
_m.object = ob_wall_plate_divot
ob_wall_plate_divot.location = (0.0, -1.5, 23.0)
ob_wall_plate_divot.rotation_euler = (1.571, 0.0, 0.0)
ob_wall_plate_divot.scale = (10.0, 21.0, 2.0)
ob_cube_001.location = (0.0, 0.0, -18.0)
ob_cube_001.rotation_euler = (0.7854, 0.0, 0.0)
ob_cube_001.scale = (15.0, 67.52, 20.0)
ob_cube_002.location = (0.0, 42.0, 35.0)
ob_cube_002.scale = (15.0, 10.0, 15.0)
ob_cube_003.location = (0.0, 7.0, 30.0)
ob_cube_003.rotation_euler = (0.7854, 0.0, 0.0)
ob_cube_003.scale = (20.0, 6.0, 5.0)
ob_cube_005.location = (0.0, 18.0, 37.0)
ob_cube_005.rotation_euler = (0.7854, 0.0, 0.0)
ob_cube_005.scale = (20.0, 3.0, 3.0)
_m = ob_cube_005.modifiers.new('Boolean', 'BOOLEAN')
_m.object = ob_cube_004
ob_cube_004.location = (0.0, 18.0, 40.0)
ob_cube_004.scale = (20.0, 5.0, 3.0)
ob_cylinder.location = (17.0, 6.0, 18.0)
ob_cylinder.rotation_euler = (0.7854, 0.0, 0.0)
ob_cylinder.scale = (11.0, 11.0, 4.0)
ob_cylinder_001.location = (-17.0, 6.0, 18.0)
ob_cylinder_001.rotation_euler = (0.7854, 0.0, 0.0)
ob_cylinder_001.scale = (11.0, 11.0, 4.0)
ob_rgith.location = (10.0, 11.28, 26.1)
ob_rgith.rotation_euler = (0.0, 0.0, -0.4363)
ob_rgith.scale = (1.0, 6.0, 5.0)
ob_left.location = (-10.0, 11.28, 26.1)
ob_left.rotation_euler = (0.0, 0.0, 0.4363)
ob_left.scale = (1.0, 6.0, 5.0)

# ---- collection membership
col_collection.objects.link(ob_holder_hole)
col_collection.objects.link(ob_cube)
col_collection.objects.link(ob_holder)
col_collection.objects.link(ob_wall_plate)
col_collection.objects.link(ob_wall_plate_divot)
col_collection.objects.link(ob_cube_001)
col_collection.objects.link(ob_cube_002)
col_collection.objects.link(ob_cube_003)
col_collection.objects.link(ob_cube_005)
col_collection.objects.link(ob_cube_004)
col_collection.objects.link(ob_cylinder)
col_collection.objects.link(ob_cylinder_001)
col_collection.objects.link(ob_rgith)
col_collection.objects.link(ob_left)

# ---- scene / render settings (as saved in the file)
scene.frame_start = 1; scene.frame_end = 250; scene.frame_set(4)
scene.render.engine = 'BLENDER_EEVEE_NEXT'
bpy.context.view_layer.update()

# ---- added for rendering (the .blend has no active camera and no usable light): camera, sun
cam_auto = bpy.data.cameras.new('AutoCamera')
cam_auto.lens = 50.0
cam_auto.sensor_width = 36.0
cam_auto.clip_end = 3051.89
ob_auto_camera = bpy.data.objects.new('AutoCamera', cam_auto)
scene.collection.objects.link(ob_auto_camera)
ob_auto_camera.location = (173.898, -208.677, 124.175)
ob_auto_camera.rotation_euler = (1.09748, -7.21219e-08, 0.694738)
scene.camera = ob_auto_camera
light_auto_sun = bpy.data.lights.new('AutoSun', 'SUN')
light_auto_sun.energy = 3.0
light_auto_sun.angle = 0.0523599
ob_auto_sun = bpy.data.objects.new('AutoSun', light_auto_sun)
scene.collection.objects.link(ob_auto_sun)
ob_auto_sun.rotation_euler = (0.872665, 0.174533, 0.523599)
bpy.context.view_layer.update()
